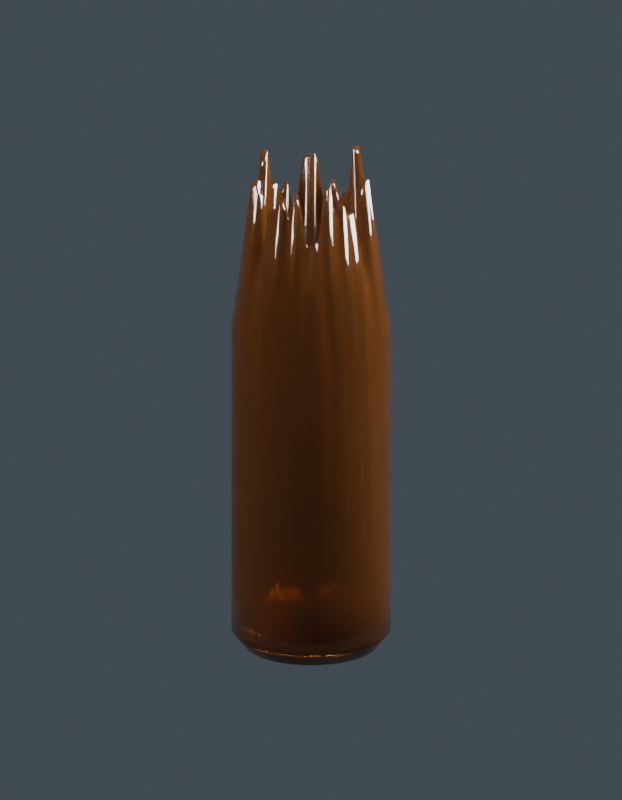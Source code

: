 # Source: R04_broken_glass.blend  (saved by Blender 5.2.45; exported with 4.5.12 LTS)
import bpy
from mathutils import Matrix  # noqa: F401  (used for matrix-valued properties, if any)

bpy.ops.wm.read_factory_settings(use_empty=True)
scene = bpy.context.scene
scene.name = 'Scene'

# ---- collections
col_physics_objects = bpy.data.collections.new('Physics objects'); scene.collection.children.link(col_physics_objects)

# ---- materials (node trees are filled in below, after node groups)
mat_glass_amber = bpy.data.materials.new('GLASS amber')
mat_glass_amber.diffuse_color = (0.33, 0.12, 0.025, 1.0)

# ---- material node trees
mat_glass_amber.use_nodes = True; mat_glass_amber.node_tree.nodes.clear()
_N = mat_glass_amber.node_tree.nodes; _L = mat_glass_amber.node_tree.links
n0 = _N.new('ShaderNodeBsdfPrincipled'); n0.name = 'İlkeli BSDF'; n0.location = (-200, 100)
n0.inputs[0].default_value = (0.33, 0.12, 0.025, 1.0)
n0.inputs[2].default_value = 0.095
n0.inputs[3].default_value = 1.52
n0.inputs[10].default_value = 0.005
n0.inputs[18].default_value = 0.94
n1 = _N.new('ShaderNodeOutputMaterial'); n1.name = 'Malzeme Çıktısı'; n1.location = (200, 100)
_L.new(n0.outputs[0], n1.inputs[0])
n1.is_active_output = True

# ---- world
world_neutral_studio = bpy.data.worlds.new('Neutral studio'); scene.world = world_neutral_studio
world_neutral_studio.use_nodes = True; world_neutral_studio.node_tree.nodes.clear()
_N = world_neutral_studio.node_tree.nodes; _L = world_neutral_studio.node_tree.links
n0 = _N.new('ShaderNodeBackground'); n0.name = 'Background'; n0.location = (-200, 100)
n0.inputs[0].default_value = (0.12, 0.15, 0.18, 1.0)
n0.inputs[1].default_value = 0.5
n1 = _N.new('ShaderNodeOutputWorld'); n1.name = 'World Output'; n1.location = (200, 100)
_L.new(n0.outputs[0], n1.inputs[0])
n1.is_active_output = True

# ---- cameras
cam_preview_camera = bpy.data.cameras.new('Preview camera')
cam_preview_camera.type = 'ORTHO'
cam_preview_camera.ortho_scale = 0.3057

# ---- lights
light_key = bpy.data.lights.new('Key', 'AREA')
light_key.energy = 25.0
light_key.size = 0.45
light_rim = bpy.data.lights.new('Rim', 'AREA')
light_rim.energy = 35.0
light_rim.size = 0.45

# ---- meshes
me_r04_shell = bpy.data.meshes.new('R04 shell')
me_r04_shell.from_pydata([(0.0, 0.0, -0.09863), (0.0, 0.0, -0.09863), (0.0, 0.0, -0.09863), (0.0, 0.0, -0.09863), (0.0, 0.0, -0.09863), (0.0, 0.0, -0.09863), (0.0, 0.0, -0.09863), (0.0, 0.0, -0.09863), (0.0, 0.0, -0.09863), (0.0, 0.0, -0.09863), (0.0, 0.0, -0.09863), (0.0, 0.0, -0.09863), (0.0, 0.0, -0.09863), (0.0, 0.0, -0.09863), (0.0, 0.0, -0.09863), (0.0, 0.0, -0.09863), (0.0, 0.0, -0.09863), (0.0, 0.0, -0.09863), (0.0, 0.0, -0.09863), (0.0, 0.0, -0.09863), (0.0, 0.0, -0.09863), (0.0, 0.0, -0.09863), (0.0, 0.0, -0.09863), (0.0, 0.0, -0.09863), (0.0, 0.0, -0.09863), (0.0, 0.0, -0.09863), (0.0, 0.0, -0.09863), (0.0, 0.0, -0.09863), (0.0, 0.0, -0.09863), (0.0, 0.0, -0.09863), (0.0, 0.0, -0.09863), (0.0, 0.0, -0.09863), (0.0, 0.0, -0.09863), (0.0, 0.0, -0.09863), (0.0, 0.0, -0.09863), (0.0, 0.0, -0.09863), (0.0, 0.0, -0.09863), (0.0, 0.0, -0.09863), (0.0, 0.0, -0.09863), (0.0, 0.0, -0.09863), (0.0, 0.0, -0.09863), (0.0, 0.0, -0.09863), (0.0, 0.0, -0.09863), (0.0, 0.0, -0.09863), (0.0, 0.0, -0.09863), (0.0, 0.0, -0.09863), (0.0, 0.0, -0.09863), (0.0, 0.0, -0.09863), (0.0, 0.0, -0.09863), (0.0, 0.0, -0.09863), (0.0, 0.0, -0.09863), (0.0, 0.0, -0.09863), (0.0, 0.0, -0.09863), (0.0, 0.0, -0.09863), (0.0, 0.0, -0.09863), (0.0, 0.0, -0.09863), (0.0, 0.0, -0.09863), (0.0, 0.0, -0.09863), (0.0, 0.0, -0.09863), (0.0, 0.0, -0.09863), (0.0, 0.0, -0.09863), (0.0, 0.0, -0.09863), (0.0, 0.0, -0.09863), (0.0, 0.0, -0.09863), (0.0, 0.0, -0.09863), (0.0, 0.0, -0.09863), (0.0, 0.0, -0.09863), (0.0, 0.0, -0.09863), (0.0, 0.0, -0.09863), (0.0, 0.0, -0.09863), (0.0, 0.0, -0.09863), (0.0, 0.0, -0.09863), (0.0, 0.0, -0.09863), (0.0, 0.0, -0.09863), (0.0, 0.0, -0.09863), (0.0, 0.0, -0.09863), (0.0, 0.0, -0.09863), (0.0, 0.0, -0.09863), (0.0, 0.0, -0.09863), (0.0, 0.0, -0.09863), (0.0, 0.0, -0.09863), (0.0, 0.0, -0.09863), (0.0, 0.0, -0.09863), (0.0, 0.0, -0.09863), (0.0, 0.0, -0.09863), (0.0, 0.0, -0.09863), (0.0, 0.0, -0.09863), (0.0, 0.0, -0.09863), (0.0, 0.0, -0.09863), (0.0, 0.0, -0.09863), (0.0, 0.0, -0.09863), (0.0, 0.0, -0.09863), (0.0, 0.0, -0.09863), (0.0, 0.0, -0.09863), (0.0, 0.0, -0.09863), (0.0, 0.0, -0.09863), (0.02592, 0.0, -0.09863), (0.02587, 0.001696, -0.09863), (0.0257, 0.003384, -0.09863), (0.02543, 0.005058, -0.09863), (0.02504, 0.00671, -0.09863), (0.02455, 0.008333, -0.09863), (0.02395, 0.009921, -0.09863), (0.02325, 0.01147, -0.09863), (0.02245, 0.01296, -0.09863), (0.02156, 0.0144, -0.09863), (0.02057, 0.01578, -0.09863), (0.01949, 0.01709, -0.09863), (0.01833, 0.01833, -0.09863), (0.01709, 0.01949, -0.09863), (0.01578, 0.02057, -0.09863), (0.0144, 0.02156, -0.09863), (0.01296, 0.02245, -0.09863), (0.01147, 0.02325, -0.09863), (0.009921, 0.02395, -0.09863), (0.008333, 0.02455, -0.09863), (0.00671, 0.02504, -0.09863), (0.005058, 0.02543, -0.09863), (0.003384, 0.0257, -0.09863), (0.001696, 0.02587, -0.09863), (1.587e-18, 0.02592, -0.09863), (-0.001696, 0.02587, -0.09863), (-0.003384, 0.0257, -0.09863), (-0.005058, 0.02543, -0.09863), (-0.00671, 0.02504, -0.09863), (-0.008333, 0.02455, -0.09863), (-0.009921, 0.02395, -0.09863), (-0.01147, 0.02325, -0.09863), (-0.01296, 0.02245, -0.09863), (-0.0144, 0.02156, -0.09863), (-0.01578, 0.02057, -0.09863), (-0.01709, 0.01949, -0.09863), (-0.01833, 0.01833, -0.09863), (-0.01949, 0.01709, -0.09863), (-0.02057, 0.01578, -0.09863), (-0.02156, 0.0144, -0.09863), (-0.02245, 0.01296, -0.09863), (-0.02325, 0.01147, -0.09863), (-0.02395, 0.009921, -0.09863), (-0.02455, 0.008333, -0.09863), (-0.02504, 0.00671, -0.09863), (-0.02543, 0.005058, -0.09863), (-0.0257, 0.003384, -0.09863), (-0.02587, 0.001696, -0.09863), (-0.02592, 3.175e-18, -0.09863), (-0.02587, -0.001696, -0.09863), (-0.0257, -0.003384, -0.09863), (-0.02543, -0.005058, -0.09863), (-0.02504, -0.00671, -0.09863), (-0.02455, -0.008333, -0.09863), (-0.02395, -0.009921, -0.09863), (-0.02325, -0.01147, -0.09863), (-0.02245, -0.01296, -0.09863), (-0.02156, -0.0144, -0.09863), (-0.02057, -0.01578, -0.09863), (-0.01949, -0.01709, -0.09863), (-0.01833, -0.01833, -0.09863), (-0.01709, -0.01949, -0.09863), (-0.01578, -0.02057, -0.09863), (-0.0144, -0.02156, -0.09863), (-0.01296, -0.02245, -0.09863), (-0.01147, -0.02325, -0.09863), (-0.009921, -0.02395, -0.09863), (-0.008333, -0.02455, -0.09863), (-0.00671, -0.02504, -0.09863), (-0.005058, -0.02543, -0.09863), (-0.003384, -0.0257, -0.09863), (-0.001696, -0.02587, -0.09863), (-4.762e-18, -0.02592, -0.09863), (0.001696, -0.02587, -0.09863), (0.003384, -0.0257, -0.09863), (0.005058, -0.02543, -0.09863), (0.00671, -0.02504, -0.09863), (0.008333, -0.02455, -0.09863), (0.009921, -0.02395, -0.09863), (0.01147, -0.02325, -0.09863), (0.01296, -0.02245, -0.09863), (0.0144, -0.02156, -0.09863), (0.01578, -0.02057, -0.09863), (0.01709, -0.01949, -0.09863), (0.01833, -0.01833, -0.09863), (0.01949, -0.01709, -0.09863), (0.02057, -0.01578, -0.09863), (0.02156, -0.0144, -0.09863), (0.02245, -0.01296, -0.09863), (0.02325, -0.01147, -0.09863), (0.02395, -0.009921, -0.09863), (0.02455, -0.008333, -0.09863), (0.02504, -0.00671, -0.09863), (0.02543, -0.005058, -0.09863), (0.0257, -0.003384, -0.09863), (0.02587, -0.001696, -0.09863), (0.0305, 0.0, -0.09263), (0.03043, 0.001995, -0.09263), (0.03024, 0.003981, -0.09263), (0.02991, 0.00595, -0.09263), (0.02946, 0.007894, -0.09263), (0.02888, 0.009804, -0.09263), (0.02818, 0.01167, -0.09263), (0.02735, 0.01349, -0.09263), (0.02641, 0.01525, -0.09263), (0.02536, 0.01694, -0.09263), (0.0242, 0.01857, -0.09263), (0.02293, 0.02011, -0.09263), (0.02157, 0.02157, -0.09263), (0.02011, 0.02293, -0.09263), (0.01857, 0.0242, -0.09263), (0.01694, 0.02536, -0.09263), (0.01525, 0.02641, -0.09263), (0.01349, 0.02735, -0.09263), (0.01167, 0.02818, -0.09263), (0.009804, 0.02888, -0.09263), (0.007894, 0.02946, -0.09263), (0.00595, 0.02991, -0.09263), (0.003981, 0.03024, -0.09263), (0.001995, 0.03043, -0.09263), (1.868e-18, 0.0305, -0.09263), (-0.001995, 0.03043, -0.09263), (-0.003981, 0.03024, -0.09263), (-0.00595, 0.02991, -0.09263), (-0.007894, 0.02946, -0.09263), (-0.009804, 0.02888, -0.09263), (-0.01167, 0.02818, -0.09263), (-0.01349, 0.02735, -0.09263), (-0.01525, 0.02641, -0.09263), (-0.01694, 0.02536, -0.09263), (-0.01857, 0.0242, -0.09263), (-0.02011, 0.02293, -0.09263), (-0.02157, 0.02157, -0.09263), (-0.02293, 0.02011, -0.09263), (-0.0242, 0.01857, -0.09263), (-0.02536, 0.01694, -0.09263), (-0.02641, 0.01525, -0.09263), (-0.02735, 0.01349, -0.09263), (-0.02818, 0.01167, -0.09263), (-0.02888, 0.009804, -0.09263), (-0.02946, 0.007894, -0.09263), (-0.02991, 0.00595, -0.09263), (-0.03024, 0.003981, -0.09263), (-0.03043, 0.001995, -0.09263), (-0.0305, 3.735e-18, -0.09263), (-0.03043, -0.001995, -0.09263), (-0.03024, -0.003981, -0.09263), (-0.02991, -0.00595, -0.09263), (-0.02946, -0.007894, -0.09263), (-0.02888, -0.009804, -0.09263), (-0.02818, -0.01167, -0.09263), (-0.02735, -0.01349, -0.09263), (-0.02641, -0.01525, -0.09263), (-0.02536, -0.01694, -0.09263), (-0.0242, -0.01857, -0.09263), (-0.02293, -0.02011, -0.09263), (-0.02157, -0.02157, -0.09263), (-0.02011, -0.02293, -0.09263), (-0.01857, -0.0242, -0.09263), (-0.01694, -0.02536, -0.09263), (-0.01525, -0.02641, -0.09263), (-0.01349, -0.02735, -0.09263), (-0.01167, -0.02818, -0.09263), (-0.009804, -0.02888, -0.09263), (-0.007894, -0.02946, -0.09263), (-0.00595, -0.02991, -0.09263), (-0.003981, -0.03024, -0.09263), (-0.001995, -0.03043, -0.09263), (-5.603e-18, -0.0305, -0.09263), (0.001995, -0.03043, -0.09263), (0.003981, -0.03024, -0.09263), (0.00595, -0.02991, -0.09263), (0.007894, -0.02946, -0.09263), (0.009804, -0.02888, -0.09263), (0.01167, -0.02818, -0.09263), (0.01349, -0.02735, -0.09263), (0.01525, -0.02641, -0.09263), (0.01694, -0.02536, -0.09263), (0.01857, -0.0242, -0.09263), (0.02011, -0.02293, -0.09263), (0.02157, -0.02157, -0.09263), (0.02293, -0.02011, -0.09263), (0.0242, -0.01857, -0.09263), (0.02536, -0.01694, -0.09263), (0.02641, -0.01525, -0.09263), (0.02735, -0.01349, -0.09263), (0.02818, -0.01167, -0.09263), (0.02888, -0.009804, -0.09263), (0.02946, -0.007894, -0.09263), (0.02991, -0.00595, -0.09263), (0.03024, -0.003981, -0.09263), (0.03043, -0.001995, -0.09263), (0.0305, 0.0, -0.07363), (0.03043, 0.001995, -0.07363), (0.03024, 0.003981, -0.07363), (0.02991, 0.00595, -0.07363), (0.02946, 0.007894, -0.07363), (0.02888, 0.009804, -0.07363), (0.02818, 0.01167, -0.07363), (0.02735, 0.01349, -0.07363), (0.02641, 0.01525, -0.07363), (0.02536, 0.01694, -0.07363), (0.0242, 0.01857, -0.07363), (0.02293, 0.02011, -0.07363), (0.02157, 0.02157, -0.07363), (0.02011, 0.02293, -0.07363), (0.01857, 0.0242, -0.07363), (0.01694, 0.02536, -0.07363), (0.01525, 0.02641, -0.07363), (0.01349, 0.02735, -0.07363), (0.01167, 0.02818, -0.07363), (0.009804, 0.02888, -0.07363), (0.007894, 0.02946, -0.07363), (0.00595, 0.02991, -0.07363), (0.003981, 0.03024, -0.07363), (0.001995, 0.03043, -0.07363), (1.868e-18, 0.0305, -0.07363), (-0.001995, 0.03043, -0.07363), (-0.003981, 0.03024, -0.07363), (-0.00595, 0.02991, -0.07363), (-0.007894, 0.02946, -0.07363), (-0.009804, 0.02888, -0.07363), (-0.01167, 0.02818, -0.07363), (-0.01349, 0.02735, -0.07363), (-0.01525, 0.02641, -0.07363), (-0.01694, 0.02536, -0.07363), (-0.01857, 0.0242, -0.07363), (-0.02011, 0.02293, -0.07363), (-0.02157, 0.02157, -0.07363), (-0.02293, 0.02011, -0.07363), (-0.0242, 0.01857, -0.07363), (-0.02536, 0.01694, -0.07363), (-0.02641, 0.01525, -0.07363), (-0.02735, 0.01349, -0.07363), (-0.02818, 0.01167, -0.07363), (-0.02888, 0.009804, -0.07363), (-0.02946, 0.007894, -0.07363), (-0.02991, 0.00595, -0.07363), (-0.03024, 0.003981, -0.07363), (-0.03043, 0.001995, -0.07363), (-0.0305, 3.735e-18, -0.07363), (-0.03043, -0.001995, -0.07363), (-0.03024, -0.003981, -0.07363), (-0.02991, -0.00595, -0.07363), (-0.02946, -0.007894, -0.07363), (-0.02888, -0.009804, -0.07363), (-0.02818, -0.01167, -0.07363), (-0.02735, -0.01349, -0.07363), (-0.02641, -0.01525, -0.07363), (-0.02536, -0.01694, -0.07363), (-0.0242, -0.01857, -0.07363), (-0.02293, -0.02011, -0.07363), (-0.02157, -0.02157, -0.07363), (-0.02011, -0.02293, -0.07363), (-0.01857, -0.0242, -0.07363), (-0.01694, -0.02536, -0.07363), (-0.01525, -0.02641, -0.07363), (-0.01349, -0.02735, -0.07363), (-0.01167, -0.02818, -0.07363), (-0.009804, -0.02888, -0.07363), (-0.007894, -0.02946, -0.07363), (-0.00595, -0.02991, -0.07363), (-0.003981, -0.03024, -0.07363), (-0.001995, -0.03043, -0.07363), (-5.603e-18, -0.0305, -0.07363), (0.001995, -0.03043, -0.07363), (0.003981, -0.03024, -0.07363), (0.00595, -0.02991, -0.07363), (0.007894, -0.02946, -0.07363), (0.009804, -0.02888, -0.07363), (0.01167, -0.02818, -0.07363), (0.01349, -0.02735, -0.07363), (0.01525, -0.02641, -0.07363), (0.01694, -0.02536, -0.07363), (0.01857, -0.0242, -0.07363), (0.02011, -0.02293, -0.07363), (0.02157, -0.02157, -0.07363), (0.02293, -0.02011, -0.07363), (0.0242, -0.01857, -0.07363), (0.02536, -0.01694, -0.07363), (0.02641, -0.01525, -0.07363), (0.02735, -0.01349, -0.07363), (0.02818, -0.01167, -0.07363), (0.02888, -0.009804, -0.07363), (0.02946, -0.007894, -0.07363), (0.02991, -0.00595, -0.07363), (0.03024, -0.003981, -0.07363), (0.03043, -0.001995, -0.07363), (0.0305, 0.0, 0.03137), (0.03043, 0.001995, 0.03137), (0.03024, 0.003981, 0.03137), (0.02991, 0.00595, 0.03137), (0.02946, 0.007894, 0.03137), (0.02888, 0.009804, 0.03137), (0.02818, 0.01167, 0.03137), (0.02735, 0.01349, 0.03137), (0.02641, 0.01525, 0.03137), (0.02536, 0.01694, 0.03137), (0.0242, 0.01857, 0.03137), (0.02293, 0.02011, 0.03137), (0.02157, 0.02157, 0.03137), (0.02011, 0.02293, 0.03137), (0.01857, 0.0242, 0.03137), (0.01694, 0.02536, 0.03137), (0.01525, 0.02641, 0.03137), (0.01349, 0.02735, 0.03137), (0.01167, 0.02818, 0.03137), (0.009804, 0.02888, 0.03137), (0.007894, 0.02946, 0.03137), (0.00595, 0.02991, 0.03137), (0.003981, 0.03024, 0.03137), (0.001995, 0.03043, 0.03137), (1.868e-18, 0.0305, 0.03137), (-0.001995, 0.03043, 0.03137), (-0.003981, 0.03024, 0.03137), (-0.00595, 0.02991, 0.03137), (-0.007894, 0.02946, 0.03137), (-0.009804, 0.02888, 0.03137), (-0.01167, 0.02818, 0.03137), (-0.01349, 0.02735, 0.03137), (-0.01525, 0.02641, 0.03137), (-0.01694, 0.02536, 0.03137), (-0.01857, 0.0242, 0.03137), (-0.02011, 0.02293, 0.03137), (-0.02157, 0.02157, 0.03137), (-0.02293, 0.02011, 0.03137), (-0.0242, 0.01857, 0.03137), (-0.02536, 0.01694, 0.03137), (-0.02641, 0.01525, 0.03137), (-0.02735, 0.01349, 0.03137), (-0.02818, 0.01167, 0.03137), (-0.02888, 0.009804, 0.03137), (-0.02946, 0.007894, 0.03137), (-0.02991, 0.00595, 0.03137), (-0.03024, 0.003981, 0.03137), (-0.03043, 0.001995, 0.03137), (-0.0305, 3.735e-18, 0.03137), (-0.03043, -0.001995, 0.03137), (-0.03024, -0.003981, 0.03137), (-0.02991, -0.00595, 0.03137), (-0.02946, -0.007894, 0.03137), (-0.02888, -0.009804, 0.03137), (-0.02818, -0.01167, 0.03137), (-0.02735, -0.01349, 0.03137), (-0.02641, -0.01525, 0.03137), (-0.02536, -0.01694, 0.03137), (-0.0242, -0.01857, 0.03137), (-0.02293, -0.02011, 0.03137), (-0.02157, -0.02157, 0.03137), (-0.02011, -0.02293, 0.03137), (-0.01857, -0.0242, 0.03137), (-0.01694, -0.02536, 0.03137), (-0.01525, -0.02641, 0.03137), (-0.01349, -0.02735, 0.03137), (-0.01167, -0.02818, 0.03137), (-0.009804, -0.02888, 0.03137), (-0.007894, -0.02946, 0.03137), (-0.00595, -0.02991, 0.03137), (-0.003981, -0.03024, 0.03137), (-0.001995, -0.03043, 0.03137), (-5.603e-18, -0.0305, 0.03137), (0.001995, -0.03043, 0.03137), (0.003981, -0.03024, 0.03137), (0.00595, -0.02991, 0.03137), (0.007894, -0.02946, 0.03137), (0.009804, -0.02888, 0.03137), (0.01167, -0.02818, 0.03137), (0.01349, -0.02735, 0.03137), (0.01525, -0.02641, 0.03137), (0.01694, -0.02536, 0.03137), (0.01857, -0.0242, 0.03137), (0.02011, -0.02293, 0.03137), (0.02157, -0.02157, 0.03137), (0.02293, -0.02011, 0.03137), (0.0242, -0.01857, 0.03137), (0.02536, -0.01694, 0.03137), (0.02641, -0.01525, 0.03137), (0.02735, -0.01349, 0.03137), (0.02818, -0.01167, 0.03137), (0.02888, -0.009804, 0.03137), (0.02946, -0.007894, 0.03137), (0.02991, -0.00595, 0.03137), (0.03024, -0.003981, 0.03137), (0.03043, -0.001995, 0.03137), (0.02745, 0.0, 0.05137), (0.02739, 0.001795, 0.05137), (0.02722, 0.003583, 0.05137), (0.02692, 0.005355, 0.05137), (0.02651, 0.007105, 0.05137), (0.02599, 0.008824, 0.05137), (0.02536, 0.0105, 0.05137), (0.02462, 0.01214, 0.05137), (0.02377, 0.01373, 0.05137), (0.02282, 0.01525, 0.05137), (0.02178, 0.01671, 0.05137), (0.02064, 0.0181, 0.05137), (0.01941, 0.01941, 0.05137), (0.0181, 0.02064, 0.05137), (0.01671, 0.02178, 0.05137), (0.01525, 0.02282, 0.05137), (0.01373, 0.02377, 0.05137), (0.01214, 0.02462, 0.05137), (0.0105, 0.02536, 0.05137), (0.008824, 0.02599, 0.05137), (0.007105, 0.02651, 0.05137), (0.005355, 0.02692, 0.05137), (0.003583, 0.02722, 0.05137), (0.001795, 0.02739, 0.05137), (1.681e-18, 0.02745, 0.05137), (-0.001795, 0.02739, 0.05137), (-0.003583, 0.02722, 0.05137), (-0.005355, 0.02692, 0.05137), (-0.007105, 0.02651, 0.05137), (-0.008824, 0.02599, 0.05137), (-0.0105, 0.02536, 0.05137), (-0.01214, 0.02462, 0.05137), (-0.01373, 0.02377, 0.05137), (-0.01525, 0.02282, 0.05137), (-0.01671, 0.02178, 0.05137), (-0.0181, 0.02064, 0.05137), (-0.01941, 0.01941, 0.05137), (-0.02064, 0.0181, 0.05137), (-0.02178, 0.01671, 0.05137), (-0.02282, 0.01525, 0.05137), (-0.02377, 0.01373, 0.05137), (-0.02462, 0.01214, 0.05137), (-0.02536, 0.0105, 0.05137), (-0.02599, 0.008824, 0.05137), (-0.02651, 0.007105, 0.05137), (-0.02692, 0.005355, 0.05137), (-0.02722, 0.003583, 0.05137), (-0.02739, 0.001795, 0.05137), (-0.02745, 3.362e-18, 0.05137), (-0.02739, -0.001795, 0.05137), (-0.02722, -0.003583, 0.05137), (-0.02692, -0.005355, 0.05137), (-0.02651, -0.007105, 0.05137), (-0.02599, -0.008824, 0.05137), (-0.02536, -0.0105, 0.05137), (-0.02462, -0.01214, 0.05137), (-0.02377, -0.01373, 0.05137), (-0.02282, -0.01525, 0.05137), (-0.02178, -0.01671, 0.05137), (-0.02064, -0.0181, 0.05137), (-0.01941, -0.01941, 0.05137), (-0.0181, -0.02064, 0.05137), (-0.01671, -0.02178, 0.05137), (-0.01525, -0.02282, 0.05137), (-0.01373, -0.02377, 0.05137), (-0.01214, -0.02462, 0.05137), (-0.0105, -0.02536, 0.05137), (-0.008824, -0.02599, 0.05137), (-0.007105, -0.02651, 0.05137), (-0.005355, -0.02692, 0.05137), (-0.003583, -0.02722, 0.05137), (-0.001795, -0.02739, 0.05137), (-5.042e-18, -0.02745, 0.05137), (0.001795, -0.02739, 0.05137), (0.003583, -0.02722, 0.05137), (0.005355, -0.02692, 0.05137), (0.007105, -0.02651, 0.05137), (0.008824, -0.02599, 0.05137), (0.0105, -0.02536, 0.05137), (0.01214, -0.02462, 0.05137), (0.01373, -0.02377, 0.05137), (0.01525, -0.02282, 0.05137), (0.01671, -0.02178, 0.05137), (0.0181, -0.02064, 0.05137), (0.01941, -0.01941, 0.05137), (0.02064, -0.0181, 0.05137), (0.02178, -0.01671, 0.05137), (0.02282, -0.01525, 0.05137), (0.02377, -0.01373, 0.05137), (0.02462, -0.01214, 0.05137), (0.02536, -0.0105, 0.05137), (0.02599, -0.008824, 0.05137), (0.02651, -0.007105, 0.05137), (0.02692, -0.005355, 0.05137), (0.02722, -0.003583, 0.05137), (0.02739, -0.001795, 0.05137), (0.02287, 0.0, 0.08537), (0.02283, 0.001496, 0.08968), (0.02268, 0.002986, 0.0897), (0.02244, 0.004463, 0.09177), (0.0221, 0.00592, 0.09141), (0.02166, 0.007353, 0.08329), (0.02113, 0.008754, 0.0752), (0.02052, 0.01012, 0.07715), (0.01981, 0.01144, 0.08384), (0.01902, 0.01271, 0.08283), (0.01815, 0.01393, 0.07503), (0.0172, 0.01508, 0.07155), (0.01618, 0.01618, 0.0743), (0.01508, 0.0172, 0.07582), (0.01393, 0.01815, 0.07633), (0.01271, 0.01902, 0.08366), (0.01144, 0.01981, 0.0955), (0.01012, 0.02052, 0.09863), (0.008754, 0.02113, 0.08953), (0.007353, 0.02166, 0.08021), (0.00592, 0.0221, 0.07868), (0.004463, 0.02244, 0.07875), (0.002986, 0.02268, 0.0752), (0.001496, 0.02283, 0.07416), (1.401e-18, 0.02287, 0.07937), (-0.001496, 0.02283, 0.08215), (-0.002986, 0.02268, 0.07624), (-0.004463, 0.02244, 0.0709), (-0.00592, 0.0221, 0.07661), (-0.007353, 0.02166, 0.08778), (-0.008754, 0.02113, 0.09259), (-0.01012, 0.02052, 0.09145), (-0.01144, 0.01981, 0.0915), (-0.01271, 0.01902, 0.09032), (-0.01393, 0.01815, 0.0812), (-0.01508, 0.0172, 0.06981), (-0.01618, 0.01618, 0.06865), (-0.0172, 0.01508, 0.07683), (-0.01815, 0.01393, 0.08138), (-0.01902, 0.01271, 0.07838), (-0.01981, 0.01144, 0.07691), (-0.02052, 0.01012, 0.08069), (-0.02113, 0.008754, 0.08259), (-0.02166, 0.007353, 0.08072), (-0.0221, 0.00592, 0.08368), (-0.02244, 0.004463, 0.09333), (-0.02268, 0.002986, 0.09764), (-0.02283, 0.001496, 0.08916), (-0.02287, 2.801e-18, 0.07737), (-0.02283, -0.001496, 0.07306), (-0.02268, -0.002986, 0.07304), (-0.02244, -0.004463, 0.07097), (-0.0221, -0.00592, 0.07134), (-0.02166, -0.007353, 0.07945), (-0.02113, -0.008754, 0.08755), (-0.02052, -0.01012, 0.0856), (-0.01981, -0.01144, 0.07891), (-0.01902, -0.01271, 0.07992), (-0.01815, -0.01393, 0.08772), (-0.0172, -0.01508, 0.09119), (-0.01618, -0.01618, 0.08845), (-0.01508, -0.0172, 0.08693), (-0.01393, -0.01815, 0.08642), (-0.01271, -0.01902, 0.07908), (-0.01144, -0.01981, 0.06725), (-0.01012, -0.02052, 0.06412), (-0.008754, -0.02113, 0.07322), (-0.007353, -0.02166, 0.08254), (-0.00592, -0.0221, 0.08406), (-0.004463, -0.02244, 0.084), (-0.002986, -0.02268, 0.08755), (-0.001496, -0.02283, 0.08858), (-4.202e-18, -0.02287, 0.08337), (0.001496, -0.02283, 0.0806), (0.002986, -0.02268, 0.08651), (0.004463, -0.02244, 0.09185), (0.00592, -0.0221, 0.08613), (0.007353, -0.02166, 0.07497), (0.008754, -0.02113, 0.07016), (0.01012, -0.02052, 0.0713), (0.01144, -0.01981, 0.07125), (0.01271, -0.01902, 0.07243), (0.01393, -0.01815, 0.08155), (0.01508, -0.0172, 0.09294), (0.01618, -0.01618, 0.0941), (0.0172, -0.01508, 0.08592), (0.01815, -0.01393, 0.08137), (0.01902, -0.01271, 0.08436), (0.01981, -0.01144, 0.08584), (0.02052, -0.01012, 0.08206), (0.02113, -0.008754, 0.08016), (0.02166, -0.007353, 0.08203), (0.0221, -0.00592, 0.07906), (0.02244, -0.004463, 0.06941), (0.02268, -0.002986, 0.06511), (0.02283, -0.001496, 0.07359), (0.02008, 0.0, 0.08537), (0.02003, 0.001313, 0.08968), (0.0199, 0.00262, 0.0897), (0.01969, 0.003916, 0.09177), (0.01939, 0.005196, 0.09141), (0.01901, 0.006453, 0.08329), (0.01855, 0.007682, 0.0752), (0.018, 0.008879, 0.07715), (0.01739, 0.01004, 0.08384), (0.01669, 0.01115, 0.08283), (0.01593, 0.01222, 0.07503), (0.01509, 0.01324, 0.07155), (0.0142, 0.0142, 0.0743), (0.01324, 0.01509, 0.07582), (0.01222, 0.01593, 0.07633), (0.01115, 0.01669, 0.08366), (0.01004, 0.01739, 0.0955), (0.008879, 0.018, 0.09863), (0.007682, 0.01855, 0.08953), (0.006453, 0.01901, 0.08021), (0.005196, 0.01939, 0.07868), (0.003916, 0.01969, 0.07875), (0.00262, 0.0199, 0.0752), (0.001313, 0.02003, 0.07416), (1.229e-18, 0.02008, 0.07937), (-0.001313, 0.02003, 0.08215), (-0.00262, 0.0199, 0.07624), (-0.003916, 0.01969, 0.0709), (-0.005196, 0.01939, 0.07661), (-0.006453, 0.01901, 0.08778), (-0.007682, 0.01855, 0.09259), (-0.008879, 0.018, 0.09145), (-0.01004, 0.01739, 0.0915), (-0.01115, 0.01669, 0.09032), (-0.01222, 0.01593, 0.0812), (-0.01324, 0.01509, 0.06981), (-0.0142, 0.0142, 0.06865), (-0.01509, 0.01324, 0.07683), (-0.01593, 0.01222, 0.08138), (-0.01669, 0.01115, 0.07838), (-0.01739, 0.01004, 0.07691), (-0.018, 0.008879, 0.08069), (-0.01855, 0.007682, 0.08259), (-0.01901, 0.006453, 0.08072), (-0.01939, 0.005196, 0.08368), (-0.01969, 0.003916, 0.09333), (-0.0199, 0.00262, 0.09764), (-0.02003, 0.001313, 0.08916), (-0.02008, 2.458e-18, 0.07737), (-0.02003, -0.001313, 0.07306), (-0.0199, -0.00262, 0.07304), (-0.01969, -0.003916, 0.07097), (-0.01939, -0.005196, 0.07134), (-0.01901, -0.006453, 0.07945), (-0.01855, -0.007682, 0.08755), (-0.018, -0.008879, 0.0856), (-0.01739, -0.01004, 0.07891), (-0.01669, -0.01115, 0.07992), (-0.01593, -0.01222, 0.08772), (-0.01509, -0.01324, 0.09119), (-0.0142, -0.0142, 0.08845), (-0.01324, -0.01509, 0.08693), (-0.01222, -0.01593, 0.08642), (-0.01115, -0.01669, 0.07908), (-0.01004, -0.01739, 0.06725), (-0.008879, -0.018, 0.06412), (-0.007682, -0.01855, 0.07322), (-0.006453, -0.01901, 0.08254), (-0.005196, -0.01939, 0.08406), (-0.003916, -0.01969, 0.084), (-0.00262, -0.0199, 0.08755), (-0.001313, -0.02003, 0.08858), (-3.688e-18, -0.02008, 0.08337), (0.001313, -0.02003, 0.0806), (0.00262, -0.0199, 0.08651), (0.003916, -0.01969, 0.09185), (0.005196, -0.01939, 0.08613), (0.006453, -0.01901, 0.07497), (0.007682, -0.01855, 0.07016), (0.008879, -0.018, 0.0713), (0.01004, -0.01739, 0.07125), (0.01115, -0.01669, 0.07243), (0.01222, -0.01593, 0.08155), (0.01324, -0.01509, 0.09294), (0.0142, -0.0142, 0.0941), (0.01509, -0.01324, 0.08592), (0.01593, -0.01222, 0.08137), (0.01669, -0.01115, 0.08436), (0.01739, -0.01004, 0.08584), (0.018, -0.008879, 0.08206), (0.01855, -0.007682, 0.08016), (0.01901, -0.006453, 0.08203), (0.01939, -0.005196, 0.07906), (0.01969, -0.003916, 0.06941), (0.0199, -0.00262, 0.06511), (0.02003, -0.001313, 0.07359), (0.0277, 0.0, -0.08363), (0.02764, 0.001812, -0.08363), (0.02746, 0.003616, -0.08363), (0.02717, 0.005404, -0.08363), (0.02676, 0.007169, -0.08363), (0.02623, 0.008904, -0.08363), (0.02559, 0.0106, -0.08363), (0.02484, 0.01225, -0.08363), (0.02399, 0.01385, -0.08363), (0.02303, 0.01539, -0.08363), (0.02198, 0.01686, -0.08363), (0.02083, 0.01826, -0.08363), (0.01959, 0.01959, -0.08363), (0.01826, 0.02083, -0.08363), (0.01686, 0.02198, -0.08363), (0.01539, 0.02303, -0.08363), (0.01385, 0.02399, -0.08363), (0.01225, 0.02484, -0.08363), (0.0106, 0.02559, -0.08363), (0.008904, 0.02623, -0.08363), (0.007169, 0.02676, -0.08363), (0.005404, 0.02717, -0.08363), (0.003616, 0.02746, -0.08363), (0.001812, 0.02764, -0.08363), (1.696e-18, 0.0277, -0.08363), (-0.001812, 0.02764, -0.08363), (-0.003616, 0.02746, -0.08363), (-0.005404, 0.02717, -0.08363), (-0.007169, 0.02676, -0.08363), (-0.008904, 0.02623, -0.08363), (-0.0106, 0.02559, -0.08363), (-0.01225, 0.02484, -0.08363), (-0.01385, 0.02399, -0.08363), (-0.01539, 0.02303, -0.08363), (-0.01686, 0.02198, -0.08363), (-0.01826, 0.02083, -0.08363), (-0.01959, 0.01959, -0.08363), (-0.02083, 0.01826, -0.08363), (-0.02198, 0.01686, -0.08363), (-0.02303, 0.01539, -0.08363), (-0.02399, 0.01385, -0.08363), (-0.02484, 0.01225, -0.08363), (-0.02559, 0.0106, -0.08363), (-0.02623, 0.008904, -0.08363), (-0.02676, 0.007169, -0.08363), (-0.02717, 0.005404, -0.08363), (-0.02746, 0.003616, -0.08363), (-0.02764, 0.001812, -0.08363), (-0.0277, 3.392e-18, -0.08363), (-0.02764, -0.001812, -0.08363), (-0.02746, -0.003616, -0.08363), (-0.02717, -0.005404, -0.08363), (-0.02676, -0.007169, -0.08363), (-0.02623, -0.008904, -0.08363), (-0.02559, -0.0106, -0.08363), (-0.02484, -0.01225, -0.08363), (-0.02399, -0.01385, -0.08363), (-0.02303, -0.01539, -0.08363), (-0.02198, -0.01686, -0.08363), (-0.02083, -0.01826, -0.08363), (-0.01959, -0.01959, -0.08363), (-0.01826, -0.02083, -0.08363), (-0.01686, -0.02198, -0.08363), (-0.01539, -0.02303, -0.08363), (-0.01385, -0.02399, -0.08363), (-0.01225, -0.02484, -0.08363), (-0.0106, -0.02559, -0.08363), (-0.008904, -0.02623, -0.08363), (-0.007169, -0.02676, -0.08363), (-0.005404, -0.02717, -0.08363), (-0.003616, -0.02746, -0.08363), (-0.001812, -0.02764, -0.08363), (-5.088e-18, -0.0277, -0.08363), (0.001812, -0.02764, -0.08363), (0.003616, -0.02746, -0.08363), (0.005404, -0.02717, -0.08363), (0.007169, -0.02676, -0.08363), (0.008904, -0.02623, -0.08363), (0.0106, -0.02559, -0.08363), (0.01225, -0.02484, -0.08363), (0.01385, -0.02399, -0.08363), (0.01539, -0.02303, -0.08363), (0.01686, -0.02198, -0.08363), (0.01826, -0.02083, -0.08363), (0.01959, -0.01959, -0.08363), (0.02083, -0.01826, -0.08363), (0.02198, -0.01686, -0.08363), (0.02303, -0.01539, -0.08363), (0.02399, -0.01385, -0.08363), (0.02484, -0.01225, -0.08363), (0.02559, -0.0106, -0.08363), (0.02623, -0.008904, -0.08363), (0.02676, -0.007169, -0.08363), (0.02717, -0.005404, -0.08363), (0.02746, -0.003616, -0.08363), (0.02764, -0.001812, -0.08363), (0.0244, 0.0, -0.09363), (0.02435, 0.001596, -0.09363), (0.02419, 0.003185, -0.09363), (0.02393, 0.00476, -0.09363), (0.02357, 0.006315, -0.09363), (0.02311, 0.007843, -0.09363), (0.02254, 0.009337, -0.09363), (0.02188, 0.01079, -0.09363), (0.02113, 0.0122, -0.09363), (0.02029, 0.01356, -0.09363), (0.01936, 0.01485, -0.09363), (0.01834, 0.01609, -0.09363), (0.01725, 0.01725, -0.09363), (0.01609, 0.01834, -0.09363), (0.01485, 0.01936, -0.09363), (0.01356, 0.02029, -0.09363), (0.0122, 0.02113, -0.09363), (0.01079, 0.02188, -0.09363), (0.009337, 0.02254, -0.09363), (0.007843, 0.02311, -0.09363), (0.006315, 0.02357, -0.09363), (0.00476, 0.02393, -0.09363), (0.003185, 0.02419, -0.09363), (0.001596, 0.02435, -0.09363), (1.494e-18, 0.0244, -0.09363), (-0.001596, 0.02435, -0.09363), (-0.003185, 0.02419, -0.09363), (-0.00476, 0.02393, -0.09363), (-0.006315, 0.02357, -0.09363), (-0.007843, 0.02311, -0.09363), (-0.009337, 0.02254, -0.09363), (-0.01079, 0.02188, -0.09363), (-0.0122, 0.02113, -0.09363), (-0.01356, 0.02029, -0.09363), (-0.01485, 0.01936, -0.09363), (-0.01609, 0.01834, -0.09363), (-0.01725, 0.01725, -0.09363), (-0.01834, 0.01609, -0.09363), (-0.01936, 0.01485, -0.09363), (-0.02029, 0.01356, -0.09363), (-0.02113, 0.0122, -0.09363), (-0.02188, 0.01079, -0.09363), (-0.02254, 0.009337, -0.09363), (-0.02311, 0.007843, -0.09363), (-0.02357, 0.006315, -0.09363), (-0.02393, 0.00476, -0.09363), (-0.02419, 0.003185, -0.09363), (-0.02435, 0.001596, -0.09363), (-0.0244, 2.988e-18, -0.09363), (-0.02435, -0.001596, -0.09363), (-0.02419, -0.003185, -0.09363), (-0.02393, -0.00476, -0.09363), (-0.02357, -0.006315, -0.09363), (-0.02311, -0.007843, -0.09363), (-0.02254, -0.009337, -0.09363), (-0.02188, -0.01079, -0.09363), (-0.02113, -0.0122, -0.09363), (-0.02029, -0.01356, -0.09363), (-0.01936, -0.01485, -0.09363), (-0.01834, -0.01609, -0.09363), (-0.01725, -0.01725, -0.09363), (-0.01609, -0.01834, -0.09363), (-0.01485, -0.01936, -0.09363), (-0.01356, -0.02029, -0.09363), (-0.0122, -0.02113, -0.09363), (-0.01079, -0.02188, -0.09363), (-0.009337, -0.02254, -0.09363), (-0.007843, -0.02311, -0.09363), (-0.006315, -0.02357, -0.09363), (-0.00476, -0.02393, -0.09363), (-0.003185, -0.02419, -0.09363), (-0.001596, -0.02435, -0.09363), (-4.482e-18, -0.0244, -0.09363), (0.001596, -0.02435, -0.09363), (0.003185, -0.02419, -0.09363), (0.00476, -0.02393, -0.09363), (0.006315, -0.02357, -0.09363), (0.007843, -0.02311, -0.09363), (0.009337, -0.02254, -0.09363), (0.01079, -0.02188, -0.09363), (0.0122, -0.02113, -0.09363), (0.01356, -0.02029, -0.09363), (0.01485, -0.01936, -0.09363), (0.01609, -0.01834, -0.09363), (0.01725, -0.01725, -0.09363), (0.01834, -0.01609, -0.09363), (0.01936, -0.01485, -0.09363), (0.02029, -0.01356, -0.09363), (0.02113, -0.0122, -0.09363), (0.02188, -0.01079, -0.09363), (0.02254, -0.009337, -0.09363), (0.02311, -0.007843, -0.09363), (0.02357, -0.006315, -0.09363), (0.02393, -0.00476, -0.09363), (0.02419, -0.003185, -0.09363), (0.02435, -0.001596, -0.09363), (0.0, 0.0, -0.09363), (0.0, 0.0, -0.09363), (0.0, 0.0, -0.09363), (0.0, 0.0, -0.09363), (0.0, 0.0, -0.09363), (0.0, 0.0, -0.09363), (0.0, 0.0, -0.09363), (0.0, 0.0, -0.09363), (0.0, 0.0, -0.09363), (0.0, 0.0, -0.09363), (0.0, 0.0, -0.09363), (0.0, 0.0, -0.09363), (0.0, 0.0, -0.09363), (0.0, 0.0, -0.09363), (0.0, 0.0, -0.09363), (0.0, 0.0, -0.09363), (0.0, 0.0, -0.09363), (0.0, 0.0, -0.09363), (0.0, 0.0, -0.09363), (0.0, 0.0, -0.09363), (0.0, 0.0, -0.09363), (0.0, 0.0, -0.09363), (0.0, 0.0, -0.09363), (0.0, 0.0, -0.09363), (0.0, 0.0, -0.09363), (0.0, 0.0, -0.09363), (0.0, 0.0, -0.09363), (0.0, 0.0, -0.09363), (0.0, 0.0, -0.09363), (0.0, 0.0, -0.09363), (0.0, 0.0, -0.09363), (0.0, 0.0, -0.09363), (0.0, 0.0, -0.09363), (0.0, 0.0, -0.09363), (0.0, 0.0, -0.09363), (0.0, 0.0, -0.09363), (0.0, 0.0, -0.09363), (0.0, 0.0, -0.09363), (0.0, 0.0, -0.09363), (0.0, 0.0, -0.09363), (0.0, 0.0, -0.09363), (0.0, 0.0, -0.09363), (0.0, 0.0, -0.09363), (0.0, 0.0, -0.09363), (0.0, 0.0, -0.09363), (0.0, 0.0, -0.09363), (0.0, 0.0, -0.09363), (0.0, 0.0, -0.09363), (0.0, 0.0, -0.09363), (0.0, 0.0, -0.09363), (0.0, 0.0, -0.09363), (0.0, 0.0, -0.09363), (0.0, 0.0, -0.09363), (0.0, 0.0, -0.09363), (0.0, 0.0, -0.09363), (0.0, 0.0, -0.09363), (0.0, 0.0, -0.09363), (0.0, 0.0, -0.09363), (0.0, 0.0, -0.09363), (0.0, 0.0, -0.09363), (0.0, 0.0, -0.09363), (0.0, 0.0, -0.09363), (0.0, 0.0, -0.09363), (0.0, 0.0, -0.09363), (0.0, 0.0, -0.09363), (0.0, 0.0, -0.09363), (0.0, 0.0, -0.09363), (0.0, 0.0, -0.09363), (0.0, 0.0, -0.09363), (0.0, 0.0, -0.09363), (0.0, 0.0, -0.09363), (0.0, 0.0, -0.09363), (0.0, 0.0, -0.09363), (0.0, 0.0, -0.09363), (0.0, 0.0, -0.09363), (0.0, 0.0, -0.09363), (0.0, 0.0, -0.09363), (0.0, 0.0, -0.09363), (0.0, 0.0, -0.09363), (0.0, 0.0, -0.09363), (0.0, 0.0, -0.09363), (0.0, 0.0, -0.09363), (0.0, 0.0, -0.09363), (0.0, 0.0, -0.09363), (0.0, 0.0, -0.09363), (0.0, 0.0, -0.09363), (0.0, 0.0, -0.09363), (0.0, 0.0, -0.09363), (0.0, 0.0, -0.09363), (0.0, 0.0, -0.09363), (0.0, 0.0, -0.09363), (0.0, 0.0, -0.09363), (0.0, 0.0, -0.09363), (0.0, 0.0, -0.09363), (0.0, 0.0, -0.09363), (0.0, 0.0, -0.09363)], [], [(0, 1, 97, 96), (1, 2, 98, 97), (2, 3, 99, 98), (3, 4, 100, 99), (4, 5, 101, 100), (5, 6, 102, 101), (6, 7, 103, 102), (7, 8, 104, 103), (8, 9, 105, 104), (9, 10, 106, 105), (10, 11, 107, 106), (11, 12, 108, 107), (12, 13, 109, 108), (13, 14, 110, 109), (14, 15, 111, 110), (15, 16, 112, 111), (16, 17, 113, 112), (17, 18, 114, 113), (18, 19, 115, 114), (19, 20, 116, 115), (20, 21, 117, 116), (21, 22, 118, 117), (22, 23, 119, 118), (23, 24, 120, 119), (24, 25, 121, 120), (25, 26, 122, 121), (26, 27, 123, 122), (27, 28, 124, 123), (28, 29, 125, 124), (29, 30, 126, 125), (30, 31, 127, 126), (31, 32, 128, 127), (32, 33, 129, 128), (33, 34, 130, 129), (34, 35, 131, 130), (35, 36, 132, 131), (36, 37, 133, 132), (37, 38, 134, 133), (38, 39, 135, 134), (39, 40, 136, 135), (40, 41, 137, 136), (41, 42, 138, 137), (42, 43, 139, 138), (43, 44, 140, 139), (44, 45, 141, 140), (45, 46, 142, 141), (46, 47, 143, 142), (47, 48, 144, 143), (48, 49, 145, 144), (49, 50, 146, 145), (50, 51, 147, 146), (51, 52, 148, 147), (52, 53, 149, 148), (53, 54, 150, 149), (54, 55, 151, 150), (55, 56, 152, 151), (56, 57, 153, 152), (57, 58, 154, 153), (58, 59, 155, 154), (59, 60, 156, 155), (60, 61, 157, 156), (61, 62, 158, 157), (62, 63, 159, 158), (63, 64, 160, 159), (64, 65, 161, 160), (65, 66, 162, 161), (66, 67, 163, 162), (67, 68, 164, 163), (68, 69, 165, 164), (69, 70, 166, 165), (70, 71, 167, 166), (71, 72, 168, 167), (72, 73, 169, 168), (73, 74, 170, 169), (74, 75, 171, 170), (75, 76, 172, 171), (76, 77, 173, 172), (77, 78, 174, 173), (78, 79, 175, 174), (79, 80, 176, 175), (80, 81, 177, 176), (81, 82, 178, 177), (82, 83, 179, 178), (83, 84, 180, 179), (84, 85, 181, 180), (85, 86, 182, 181), (86, 87, 183, 182), (87, 88, 184, 183), (88, 89, 185, 184), (89, 90, 186, 185), (90, 91, 187, 186), (91, 92, 188, 187), (92, 93, 189, 188), (93, 94, 190, 189), (94, 95, 191, 190), (95, 0, 96, 191), (96, 97, 193, 192), (97, 98, 194, 193), (98, 99, 195, 194), (99, 100, 196, 195), (100, 101, 197, 196), (101, 102, 198, 197), (102, 103, 199, 198), (103, 104, 200, 199), (104, 105, 201, 200), (105, 106, 202, 201), (106, 107, 203, 202), (107, 108, 204, 203), (108, 109, 205, 204), (109, 110, 206, 205), (110, 111, 207, 206), (111, 112, 208, 207), (112, 113, 209, 208), (113, 114, 210, 209), (114, 115, 211, 210), (115, 116, 212, 211), (116, 117, 213, 212), (117, 118, 214, 213), (118, 119, 215, 214), (119, 120, 216, 215), (120, 121, 217, 216), (121, 122, 218, 217), (122, 123, 219, 218), (123, 124, 220, 219), (124, 125, 221, 220), (125, 126, 222, 221), (126, 127, 223, 222), (127, 128, 224, 223), (128, 129, 225, 224), (129, 130, 226, 225), (130, 131, 227, 226), (131, 132, 228, 227), (132, 133, 229, 228), (133, 134, 230, 229), (134, 135, 231, 230), (135, 136, 232, 231), (136, 137, 233, 232), (137, 138, 234, 233), (138, 139, 235, 234), (139, 140, 236, 235), (140, 141, 237, 236), (141, 142, 238, 237), (142, 143, 239, 238), (143, 144, 240, 239), (144, 145, 241, 240), (145, 146, 242, 241), (146, 147, 243, 242), (147, 148, 244, 243), (148, 149, 245, 244), (149, 150, 246, 245), (150, 151, 247, 246), (151, 152, 248, 247), (152, 153, 249, 248), (153, 154, 250, 249), (154, 155, 251, 250), (155, 156, 252, 251), (156, 157, 253, 252), (157, 158, 254, 253), (158, 159, 255, 254), (159, 160, 256, 255), (160, 161, 257, 256), (161, 162, 258, 257), (162, 163, 259, 258), (163, 164, 260, 259), (164, 165, 261, 260), (165, 166, 262, 261), (166, 167, 263, 262), (167, 168, 264, 263), (168, 169, 265, 264), (169, 170, 266, 265), (170, 171, 267, 266), (171, 172, 268, 267), (172, 173, 269, 268), (173, 174, 270, 269), (174, 175, 271, 270), (175, 176, 272, 271), (176, 177, 273, 272), (177, 178, 274, 273), (178, 179, 275, 274), (179, 180, 276, 275), (180, 181, 277, 276), (181, 182, 278, 277), (182, 183, 279, 278), (183, 184, 280, 279), (184, 185, 281, 280), (185, 186, 282, 281), (186, 187, 283, 282), (187, 188, 284, 283), (188, 189, 285, 284), (189, 190, 286, 285), (190, 191, 287, 286), (191, 96, 192, 287), (192, 193, 289, 288), (193, 194, 290, 289), (194, 195, 291, 290), (195, 196, 292, 291), (196, 197, 293, 292), (197, 198, 294, 293), (198, 199, 295, 294), (199, 200, 296, 295), (200, 201, 297, 296), (201, 202, 298, 297), (202, 203, 299, 298), (203, 204, 300, 299), (204, 205, 301, 300), (205, 206, 302, 301), (206, 207, 303, 302), (207, 208, 304, 303), (208, 209, 305, 304), (209, 210, 306, 305), (210, 211, 307, 306), (211, 212, 308, 307), (212, 213, 309, 308), (213, 214, 310, 309), (214, 215, 311, 310), (215, 216, 312, 311), (216, 217, 313, 312), (217, 218, 314, 313), (218, 219, 315, 314), (219, 220, 316, 315), (220, 221, 317, 316), (221, 222, 318, 317), (222, 223, 319, 318), (223, 224, 320, 319), (224, 225, 321, 320), (225, 226, 322, 321), (226, 227, 323, 322), (227, 228, 324, 323), (228, 229, 325, 324), (229, 230, 326, 325), (230, 231, 327, 326), (231, 232, 328, 327), (232, 233, 329, 328), (233, 234, 330, 329), (234, 235, 331, 330), (235, 236, 332, 331), (236, 237, 333, 332), (237, 238, 334, 333), (238, 239, 335, 334), (239, 240, 336, 335), (240, 241, 337, 336), (241, 242, 338, 337), (242, 243, 339, 338), (243, 244, 340, 339), (244, 245, 341, 340), (245, 246, 342, 341), (246, 247, 343, 342), (247, 248, 344, 343), (248, 249, 345, 344), (249, 250, 346, 345), (250, 251, 347, 346), (251, 252, 348, 347), (252, 253, 349, 348), (253, 254, 350, 349), (254, 255, 351, 350), (255, 256, 352, 351), (256, 257, 353, 352), (257, 258, 354, 353), (258, 259, 355, 354), (259, 260, 356, 355), (260, 261, 357, 356), (261, 262, 358, 357), (262, 263, 359, 358), (263, 264, 360, 359), (264, 265, 361, 360), (265, 266, 362, 361), (266, 267, 363, 362), (267, 268, 364, 363), (268, 269, 365, 364), (269, 270, 366, 365), (270, 271, 367, 366), (271, 272, 368, 367), (272, 273, 369, 368), (273, 274, 370, 369), (274, 275, 371, 370), (275, 276, 372, 371), (276, 277, 373, 372), (277, 278, 374, 373), (278, 279, 375, 374), (279, 280, 376, 375), (280, 281, 377, 376), (281, 282, 378, 377), (282, 283, 379, 378), (283, 284, 380, 379), (284, 285, 381, 380), (285, 286, 382, 381), (286, 287, 383, 382), (287, 192, 288, 383), (288, 289, 385, 384), (289, 290, 386, 385), (290, 291, 387, 386), (291, 292, 388, 387), (292, 293, 389, 388), (293, 294, 390, 389), (294, 295, 391, 390), (295, 296, 392, 391), (296, 297, 393, 392), (297, 298, 394, 393), (298, 299, 395, 394), (299, 300, 396, 395), (300, 301, 397, 396), (301, 302, 398, 397), (302, 303, 399, 398), (303, 304, 400, 399), (304, 305, 401, 400), (305, 306, 402, 401), (306, 307, 403, 402), (307, 308, 404, 403), (308, 309, 405, 404), (309, 310, 406, 405), (310, 311, 407, 406), (311, 312, 408, 407), (312, 313, 409, 408), (313, 314, 410, 409), (314, 315, 411, 410), (315, 316, 412, 411), (316, 317, 413, 412), (317, 318, 414, 413), (318, 319, 415, 414), (319, 320, 416, 415), (320, 321, 417, 416), (321, 322, 418, 417), (322, 323, 419, 418), (323, 324, 420, 419), (324, 325, 421, 420), (325, 326, 422, 421), (326, 327, 423, 422), (327, 328, 424, 423), (328, 329, 425, 424), (329, 330, 426, 425), (330, 331, 427, 426), (331, 332, 428, 427), (332, 333, 429, 428), (333, 334, 430, 429), (334, 335, 431, 430), (335, 336, 432, 431), (336, 337, 433, 432), (337, 338, 434, 433), (338, 339, 435, 434), (339, 340, 436, 435), (340, 341, 437, 436), (341, 342, 438, 437), (342, 343, 439, 438), (343, 344, 440, 439), (344, 345, 441, 440), (345, 346, 442, 441), (346, 347, 443, 442), (347, 348, 444, 443), (348, 349, 445, 444), (349, 350, 446, 445), (350, 351, 447, 446), (351, 352, 448, 447), (352, 353, 449, 448), (353, 354, 450, 449), (354, 355, 451, 450), (355, 356, 452, 451), (356, 357, 453, 452), (357, 358, 454, 453), (358, 359, 455, 454), (359, 360, 456, 455), (360, 361, 457, 456), (361, 362, 458, 457), (362, 363, 459, 458), (363, 364, 460, 459), (364, 365, 461, 460), (365, 366, 462, 461), (366, 367, 463, 462), (367, 368, 464, 463), (368, 369, 465, 464), (369, 370, 466, 465), (370, 371, 467, 466), (371, 372, 468, 467), (372, 373, 469, 468), (373, 374, 470, 469), (374, 375, 471, 470), (375, 376, 472, 471), (376, 377, 473, 472), (377, 378, 474, 473), (378, 379, 475, 474), (379, 380, 476, 475), (380, 381, 477, 476), (381, 382, 478, 477), (382, 383, 479, 478), (383, 288, 384, 479), (384, 385, 481, 480), (385, 386, 482, 481), (386, 387, 483, 482), (387, 388, 484, 483), (388, 389, 485, 484), (389, 390, 486, 485), (390, 391, 487, 486), (391, 392, 488, 487), (392, 393, 489, 488), (393, 394, 490, 489), (394, 395, 491, 490), (395, 396, 492, 491), (396, 397, 493, 492), (397, 398, 494, 493), (398, 399, 495, 494), (399, 400, 496, 495), (400, 401, 497, 496), (401, 402, 498, 497), (402, 403, 499, 498), (403, 404, 500, 499), (404, 405, 501, 500), (405, 406, 502, 501), (406, 407, 503, 502), (407, 408, 504, 503), (408, 409, 505, 504), (409, 410, 506, 505), (410, 411, 507, 506), (411, 412, 508, 507), (412, 413, 509, 508), (413, 414, 510, 509), (414, 415, 511, 510), (415, 416, 512, 511), (416, 417, 513, 512), (417, 418, 514, 513), (418, 419, 515, 514), (419, 420, 516, 515), (420, 421, 517, 516), (421, 422, 518, 517), (422, 423, 519, 518), (423, 424, 520, 519), (424, 425, 521, 520), (425, 426, 522, 521), (426, 427, 523, 522), (427, 428, 524, 523), (428, 429, 525, 524), (429, 430, 526, 525), (430, 431, 527, 526), (431, 432, 528, 527), (432, 433, 529, 528), (433, 434, 530, 529), (434, 435, 531, 530), (435, 436, 532, 531), (436, 437, 533, 532), (437, 438, 534, 533), (438, 439, 535, 534), (439, 440, 536, 535), (440, 441, 537, 536), (441, 442, 538, 537), (442, 443, 539, 538), (443, 444, 540, 539), (444, 445, 541, 540), (445, 446, 542, 541), (446, 447, 543, 542), (447, 448, 544, 543), (448, 449, 545, 544), (449, 450, 546, 545), (450, 451, 547, 546), (451, 452, 548, 547), (452, 453, 549, 548), (453, 454, 550, 549), (454, 455, 551, 550), (455, 456, 552, 551), (456, 457, 553, 552), (457, 458, 554, 553), (458, 459, 555, 554), (459, 460, 556, 555), (460, 461, 557, 556), (461, 462, 558, 557), (462, 463, 559, 558), (463, 464, 560, 559), (464, 465, 561, 560), (465, 466, 562, 561), (466, 467, 563, 562), (467, 468, 564, 563), (468, 469, 565, 564), (469, 470, 566, 565), (470, 471, 567, 566), (471, 472, 568, 567), (472, 473, 569, 568), (473, 474, 570, 569), (474, 475, 571, 570), (475, 476, 572, 571), (476, 477, 573, 572), (477, 478, 574, 573), (478, 479, 575, 574), (479, 384, 480, 575), (480, 481, 577, 576), (481, 482, 578, 577), (482, 483, 579, 578), (483, 484, 580, 579), (484, 485, 581, 580), (485, 486, 582, 581), (486, 487, 583, 582), (487, 488, 584, 583), (488, 489, 585, 584), (489, 490, 586, 585), (490, 491, 587, 586), (491, 492, 588, 587), (492, 493, 589, 588), (493, 494, 590, 589), (494, 495, 591, 590), (495, 496, 592, 591), (496, 497, 593, 592), (497, 498, 594, 593), (498, 499, 595, 594), (499, 500, 596, 595), (500, 501, 597, 596), (501, 502, 598, 597), (502, 503, 599, 598), (503, 504, 600, 599), (504, 505, 601, 600), (505, 506, 602, 601), (506, 507, 603, 602), (507, 508, 604, 603), (508, 509, 605, 604), (509, 510, 606, 605), (510, 511, 607, 606), (511, 512, 608, 607), (512, 513, 609, 608), (513, 514, 610, 609), (514, 515, 611, 610), (515, 516, 612, 611), (516, 517, 613, 612), (517, 518, 614, 613), (518, 519, 615, 614), (519, 520, 616, 615), (520, 521, 617, 616), (521, 522, 618, 617), (522, 523, 619, 618), (523, 524, 620, 619), (524, 525, 621, 620), (525, 526, 622, 621), (526, 527, 623, 622), (527, 528, 624, 623), (528, 529, 625, 624), (529, 530, 626, 625), (530, 531, 627, 626), (531, 532, 628, 627), (532, 533, 629, 628), (533, 534, 630, 629), (534, 535, 631, 630), (535, 536, 632, 631), (536, 537, 633, 632), (537, 538, 634, 633), (538, 539, 635, 634), (539, 540, 636, 635), (540, 541, 637, 636), (541, 542, 638, 637), (542, 543, 639, 638), (543, 544, 640, 639), (544, 545, 641, 640), (545, 546, 642, 641), (546, 547, 643, 642), (547, 548, 644, 643), (548, 549, 645, 644), (549, 550, 646, 645), (550, 551, 647, 646), (551, 552, 648, 647), (552, 553, 649, 648), (553, 554, 650, 649), (554, 555, 651, 650), (555, 556, 652, 651), (556, 557, 653, 652), (557, 558, 654, 653), (558, 559, 655, 654), (559, 560, 656, 655), (560, 561, 657, 656), (561, 562, 658, 657), (562, 563, 659, 658), (563, 564, 660, 659), (564, 565, 661, 660), (565, 566, 662, 661), (566, 567, 663, 662), (567, 568, 664, 663), (568, 569, 665, 664), (569, 570, 666, 665), (570, 571, 667, 666), (571, 572, 668, 667), (572, 573, 669, 668), (573, 574, 670, 669), (574, 575, 671, 670), (575, 480, 576, 671), (576, 577, 673, 672), (577, 578, 674, 673), (578, 579, 675, 674), (579, 580, 676, 675), (580, 581, 677, 676), (581, 582, 678, 677), (582, 583, 679, 678), (583, 584, 680, 679), (584, 585, 681, 680), (585, 586, 682, 681), (586, 587, 683, 682), (587, 588, 684, 683), (588, 589, 685, 684), (589, 590, 686, 685), (590, 591, 687, 686), (591, 592, 688, 687), (592, 593, 689, 688), (593, 594, 690, 689), (594, 595, 691, 690), (595, 596, 692, 691), (596, 597, 693, 692), (597, 598, 694, 693), (598, 599, 695, 694), (599, 600, 696, 695), (600, 601, 697, 696), (601, 602, 698, 697), (602, 603, 699, 698), (603, 604, 700, 699), (604, 605, 701, 700), (605, 606, 702, 701), (606, 607, 703, 702), (607, 608, 704, 703), (608, 609, 705, 704), (609, 610, 706, 705), (610, 611, 707, 706), (611, 612, 708, 707), (612, 613, 709, 708), (613, 614, 710, 709), (614, 615, 711, 710), (615, 616, 712, 711), (616, 617, 713, 712), (617, 618, 714, 713), (618, 619, 715, 714), (619, 620, 716, 715), (620, 621, 717, 716), (621, 622, 718, 717), (622, 623, 719, 718), (623, 624, 720, 719), (624, 625, 721, 720), (625, 626, 722, 721), (626, 627, 723, 722), (627, 628, 724, 723), (628, 629, 725, 724), (629, 630, 726, 725), (630, 631, 727, 726), (631, 632, 728, 727), (632, 633, 729, 728), (633, 634, 730, 729), (634, 635, 731, 730), (635, 636, 732, 731), (636, 637, 733, 732), (637, 638, 734, 733), (638, 639, 735, 734), (639, 640, 736, 735), (640, 641, 737, 736), (641, 642, 738, 737), (642, 643, 739, 738), (643, 644, 740, 739), (644, 645, 741, 740), (645, 646, 742, 741), (646, 647, 743, 742), (647, 648, 744, 743), (648, 649, 745, 744), (649, 650, 746, 745), (650, 651, 747, 746), (651, 652, 748, 747), (652, 653, 749, 748), (653, 654, 750, 749), (654, 655, 751, 750), (655, 656, 752, 751), (656, 657, 753, 752), (657, 658, 754, 753), (658, 659, 755, 754), (659, 660, 756, 755), (660, 661, 757, 756), (661, 662, 758, 757), (662, 663, 759, 758), (663, 664, 760, 759), (664, 665, 761, 760), (665, 666, 762, 761), (666, 667, 763, 762), (667, 668, 764, 763), (668, 669, 765, 764), (669, 670, 766, 765), (670, 671, 767, 766), (671, 576, 672, 767), (672, 673, 769, 768), (673, 674, 770, 769), (674, 675, 771, 770), (675, 676, 772, 771), (676, 677, 773, 772), (677, 678, 774, 773), (678, 679, 775, 774), (679, 680, 776, 775), (680, 681, 777, 776), (681, 682, 778, 777), (682, 683, 779, 778), (683, 684, 780, 779), (684, 685, 781, 780), (685, 686, 782, 781), (686, 687, 783, 782), (687, 688, 784, 783), (688, 689, 785, 784), (689, 690, 786, 785), (690, 691, 787, 786), (691, 692, 788, 787), (692, 693, 789, 788), (693, 694, 790, 789), (694, 695, 791, 790), (695, 696, 792, 791), (696, 697, 793, 792), (697, 698, 794, 793), (698, 699, 795, 794), (699, 700, 796, 795), (700, 701, 797, 796), (701, 702, 798, 797), (702, 703, 799, 798), (703, 704, 800, 799), (704, 705, 801, 800), (705, 706, 802, 801), (706, 707, 803, 802), (707, 708, 804, 803), (708, 709, 805, 804), (709, 710, 806, 805), (710, 711, 807, 806), (711, 712, 808, 807), (712, 713, 809, 808), (713, 714, 810, 809), (714, 715, 811, 810), (715, 716, 812, 811), (716, 717, 813, 812), (717, 718, 814, 813), (718, 719, 815, 814), (719, 720, 816, 815), (720, 721, 817, 816), (721, 722, 818, 817), (722, 723, 819, 818), (723, 724, 820, 819), (724, 725, 821, 820), (725, 726, 822, 821), (726, 727, 823, 822), (727, 728, 824, 823), (728, 729, 825, 824), (729, 730, 826, 825), (730, 731, 827, 826), (731, 732, 828, 827), (732, 733, 829, 828), (733, 734, 830, 829), (734, 735, 831, 830), (735, 736, 832, 831), (736, 737, 833, 832), (737, 738, 834, 833), (738, 739, 835, 834), (739, 740, 836, 835), (740, 741, 837, 836), (741, 742, 838, 837), (742, 743, 839, 838), (743, 744, 840, 839), (744, 745, 841, 840), (745, 746, 842, 841), (746, 747, 843, 842), (747, 748, 844, 843), (748, 749, 845, 844), (749, 750, 846, 845), (750, 751, 847, 846), (751, 752, 848, 847), (752, 753, 849, 848), (753, 754, 850, 849), (754, 755, 851, 850), (755, 756, 852, 851), (756, 757, 853, 852), (757, 758, 854, 853), (758, 759, 855, 854), (759, 760, 856, 855), (760, 761, 857, 856), (761, 762, 858, 857), (762, 763, 859, 858), (763, 764, 860, 859), (764, 765, 861, 860), (765, 766, 862, 861), (766, 767, 863, 862), (767, 672, 768, 863), (768, 769, 865, 864), (769, 770, 866, 865), (770, 771, 867, 866), (771, 772, 868, 867), (772, 773, 869, 868), (773, 774, 870, 869), (774, 775, 871, 870), (775, 776, 872, 871), (776, 777, 873, 872), (777, 778, 874, 873), (778, 779, 875, 874), (779, 780, 876, 875), (780, 781, 877, 876), (781, 782, 878, 877), (782, 783, 879, 878), (783, 784, 880, 879), (784, 785, 881, 880), (785, 786, 882, 881), (786, 787, 883, 882), (787, 788, 884, 883), (788, 789, 885, 884), (789, 790, 886, 885), (790, 791, 887, 886), (791, 792, 888, 887), (792, 793, 889, 888), (793, 794, 890, 889), (794, 795, 891, 890), (795, 796, 892, 891), (796, 797, 893, 892), (797, 798, 894, 893), (798, 799, 895, 894), (799, 800, 896, 895), (800, 801, 897, 896), (801, 802, 898, 897), (802, 803, 899, 898), (803, 804, 900, 899), (804, 805, 901, 900), (805, 806, 902, 901), (806, 807, 903, 902), (807, 808, 904, 903), (808, 809, 905, 904), (809, 810, 906, 905), (810, 811, 907, 906), (811, 812, 908, 907), (812, 813, 909, 908), (813, 814, 910, 909), (814, 815, 911, 910), (815, 816, 912, 911), (816, 817, 913, 912), (817, 818, 914, 913), (818, 819, 915, 914), (819, 820, 916, 915), (820, 821, 917, 916), (821, 822, 918, 917), (822, 823, 919, 918), (823, 824, 920, 919), (824, 825, 921, 920), (825, 826, 922, 921), (826, 827, 923, 922), (827, 828, 924, 923), (828, 829, 925, 924), (829, 830, 926, 925), (830, 831, 927, 926), (831, 832, 928, 927), (832, 833, 929, 928), (833, 834, 930, 929), (834, 835, 931, 930), (835, 836, 932, 931), (836, 837, 933, 932), (837, 838, 934, 933), (838, 839, 935, 934), (839, 840, 936, 935), (840, 841, 937, 936), (841, 842, 938, 937), (842, 843, 939, 938), (843, 844, 940, 939), (844, 845, 941, 940), (845, 846, 942, 941), (846, 847, 943, 942), (847, 848, 944, 943), (848, 849, 945, 944), (849, 850, 946, 945), (850, 851, 947, 946), (851, 852, 948, 947), (852, 853, 949, 948), (853, 854, 950, 949), (854, 855, 951, 950), (855, 856, 952, 951), (856, 857, 953, 952), (857, 858, 954, 953), (858, 859, 955, 954), (859, 860, 956, 955), (860, 861, 957, 956), (861, 862, 958, 957), (862, 863, 959, 958), (863, 768, 864, 959), (864, 865, 961, 960), (865, 866, 962, 961), (866, 867, 963, 962), (867, 868, 964, 963), (868, 869, 965, 964), (869, 870, 966, 965), (870, 871, 967, 966), (871, 872, 968, 967), (872, 873, 969, 968), (873, 874, 970, 969), (874, 875, 971, 970), (875, 876, 972, 971), (876, 877, 973, 972), (877, 878, 974, 973), (878, 879, 975, 974), (879, 880, 976, 975), (880, 881, 977, 976), (881, 882, 978, 977), (882, 883, 979, 978), (883, 884, 980, 979), (884, 885, 981, 980), (885, 886, 982, 981), (886, 887, 983, 982), (887, 888, 984, 983), (888, 889, 985, 984), (889, 890, 986, 985), (890, 891, 987, 986), (891, 892, 988, 987), (892, 893, 989, 988), (893, 894, 990, 989), (894, 895, 991, 990), (895, 896, 992, 991), (896, 897, 993, 992), (897, 898, 994, 993), (898, 899, 995, 994), (899, 900, 996, 995), (900, 901, 997, 996), (901, 902, 998, 997), (902, 903, 999, 998), (903, 904, 1000, 999), (904, 905, 1001, 1000), (905, 906, 1002, 1001), (906, 907, 1003, 1002), (907, 908, 1004, 1003), (908, 909, 1005, 1004), (909, 910, 1006, 1005), (910, 911, 1007, 1006), (911, 912, 1008, 1007), (912, 913, 1009, 1008), (913, 914, 1010, 1009), (914, 915, 1011, 1010), (915, 916, 1012, 1011), (916, 917, 1013, 1012), (917, 918, 1014, 1013), (918, 919, 1015, 1014), (919, 920, 1016, 1015), (920, 921, 1017, 1016), (921, 922, 1018, 1017), (922, 923, 1019, 1018), (923, 924, 1020, 1019), (924, 925, 1021, 1020), (925, 926, 1022, 1021), (926, 927, 1023, 1022), (927, 928, 1024, 1023), (928, 929, 1025, 1024), (929, 930, 1026, 1025), (930, 931, 1027, 1026), (931, 932, 1028, 1027), (932, 933, 1029, 1028), (933, 934, 1030, 1029), (934, 935, 1031, 1030), (935, 936, 1032, 1031), (936, 937, 1033, 1032), (937, 938, 1034, 1033), (938, 939, 1035, 1034), (939, 940, 1036, 1035), (940, 941, 1037, 1036), (941, 942, 1038, 1037), (942, 943, 1039, 1038), (943, 944, 1040, 1039), (944, 945, 1041, 1040), (945, 946, 1042, 1041), (946, 947, 1043, 1042), (947, 948, 1044, 1043), (948, 949, 1045, 1044), (949, 950, 1046, 1045), (950, 951, 1047, 1046), (951, 952, 1048, 1047), (952, 953, 1049, 1048), (953, 954, 1050, 1049), (954, 955, 1051, 1050), (955, 956, 1052, 1051), (956, 957, 1053, 1052), (957, 958, 1054, 1053), (958, 959, 1055, 1054), (959, 864, 960, 1055)])
me_r04_shell.polygons.foreach_set('use_smooth', [True] * 960)
me_r04_shell.materials.append(mat_glass_amber)
me_r04_shell.update()

# ---- objects
ob_preview_camera = bpy.data.objects.new('Preview camera', cam_preview_camera)
ob_key = bpy.data.objects.new('Key', light_key)
ob_rim = bpy.data.objects.new('Rim', light_rim)
ob_r04_broken_glass = bpy.data.objects.new('R04_broken_glass', me_r04_shell)

# ---- transforms, parenting, visibility, modifiers, constraints
ob_preview_camera.location = (0.32, -0.65, 0.3686)
ob_preview_camera.rotation_euler = (1.214, 5.873e-09, 0.4575)
ob_key.location = (-0.4, -0.4, 0.7)
ob_key.rotation_euler = (0.7548, 5.563e-08, -0.7854)
ob_rim.location = (0.3, 0.2, 0.5)
ob_rim.rotation_euler = (0.7319, 6.552e-08, 2.159)
ob_r04_broken_glass.location = (0.0, 0.0, 0.09863)

# ---- collection membership
scene.collection.objects.link(ob_preview_camera)
scene.collection.objects.link(ob_key)
scene.collection.objects.link(ob_rim)
col_physics_objects.objects.link(ob_r04_broken_glass)

# ---- scene / render settings (as saved in the file)
scene.camera = ob_preview_camera
scene.frame_start = 1; scene.frame_end = 250; scene.frame_set(1)
scene.render.engine = 'BLENDER_EEVEE_NEXT'
scene.render.resolution_x = 700
scene.render.resolution_y = 900
scene.render.bake_bias = 0.0
scene.render.bake_samples = 0
scene.render.compositor_device = 'GPU'
scene.eevee.use_volume_custom_range = False
scene.eevee.fast_gi_thickness_near = 0.1
scene.eevee.fast_gi_thickness_far = 0.0
scene.eevee.ray_tracing_options.screen_trace_thickness = 0.1
bpy.context.view_layer.update()
